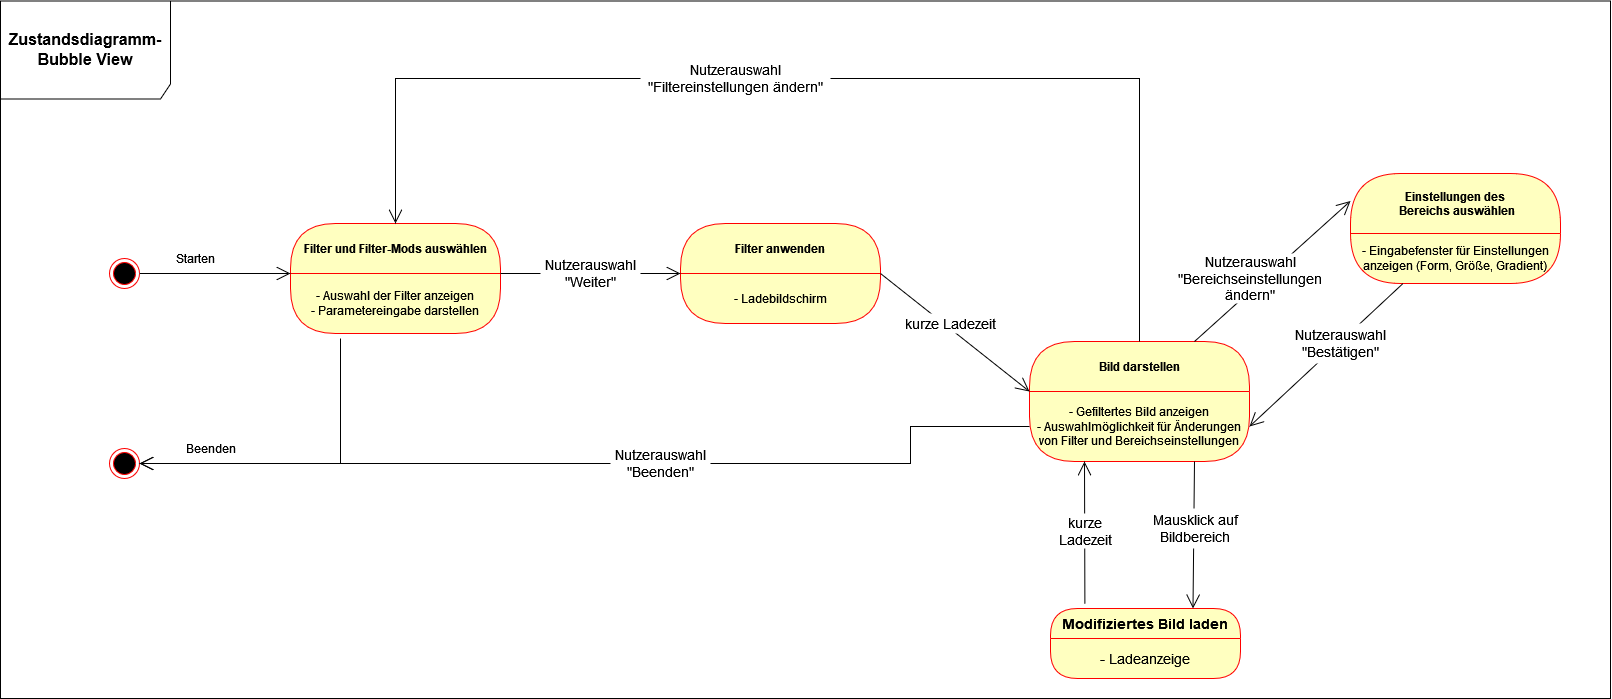

The diagram above was exported from draw.io. Its source (the exported page's mxGraphModel, read from the mxfile embedded in the PNG):
<mxGraphModel dx="4724" dy="1950" grid="1" gridSize="10" guides="1" tooltips="1" connect="1" arrows="1" fold="1" page="1" pageScale="1" pageWidth="1169" pageHeight="826" background="none" math="0" shadow="0">
  <root>
    <mxCell id="0" />
    <mxCell id="1" parent="0" />
    <mxCell id="6gda86xVbCdpZFsxEmQH-41" value="Einstellungen des&#10; Bereichs auswählen" style="swimlane;fontStyle=1;align=center;verticalAlign=middle;childLayout=stackLayout;horizontal=1;startSize=60;horizontalStack=0;resizeParent=0;resizeLast=1;container=0;fontColor=#000000;collapsible=0;rounded=1;arcSize=30;strokeColor=#ff0000;fillColor=#ffffc0;swimlaneFillColor=#ffffc0;dropTarget=0;" parent="1" vertex="1">
      <mxGeometry x="1270" y="185" width="210" height="110" as="geometry" />
    </mxCell>
    <mxCell id="6gda86xVbCdpZFsxEmQH-42" value="- Eingabefenster für Einstellungen anzeigen (Form, Größe, Gradient)" style="text;html=1;strokeColor=none;fillColor=none;align=center;verticalAlign=middle;spacingLeft=4;spacingRight=4;whiteSpace=wrap;overflow=hidden;rotatable=0;fontColor=#000000;" parent="6gda86xVbCdpZFsxEmQH-41" vertex="1">
      <mxGeometry y="60" width="210" height="50" as="geometry" />
    </mxCell>
    <mxCell id="6gda86xVbCdpZFsxEmQH-50" value="Filter und Filter-Mods auswählen" style="swimlane;fontStyle=1;align=center;verticalAlign=middle;childLayout=stackLayout;horizontal=1;startSize=50;horizontalStack=0;resizeParent=0;resizeLast=1;container=0;fontColor=#000000;collapsible=0;rounded=1;arcSize=30;strokeColor=#ff0000;fillColor=#ffffc0;swimlaneFillColor=#ffffc0;dropTarget=0;" parent="1" vertex="1">
      <mxGeometry x="210" y="235" width="210" height="110" as="geometry" />
    </mxCell>
    <mxCell id="6gda86xVbCdpZFsxEmQH-51" value="- Auswahl der Filter anzeigen&lt;br&gt;- Parametereingabe darstellen" style="text;html=1;strokeColor=none;fillColor=none;align=center;verticalAlign=middle;spacingLeft=4;spacingRight=4;whiteSpace=wrap;overflow=hidden;rotatable=0;fontColor=#000000;" parent="6gda86xVbCdpZFsxEmQH-50" vertex="1">
      <mxGeometry y="50" width="210" height="60" as="geometry" />
    </mxCell>
    <mxCell id="6gda86xVbCdpZFsxEmQH-56" value="&lt;font style=&quot;font-size: 16px&quot;&gt;&lt;b&gt;Zustandsdiagramm-&lt;br&gt;Bubble View&lt;/b&gt;&lt;/font&gt;" style="shape=umlFrame;whiteSpace=wrap;html=1;width=170;height=98;" parent="1" vertex="1">
      <mxGeometry x="-80" y="12.5" width="1610" height="697.5" as="geometry" />
    </mxCell>
    <mxCell id="6gda86xVbCdpZFsxEmQH-57" value="" style="ellipse;html=1;shape=endState;fillColor=#000000;strokeColor=#ff0000;" parent="1" vertex="1">
      <mxGeometry x="29" y="270" width="30" height="30" as="geometry" />
    </mxCell>
    <mxCell id="6gda86xVbCdpZFsxEmQH-58" value="" style="ellipse;html=1;shape=endState;fillColor=#000000;strokeColor=#ff0000;" parent="1" vertex="1">
      <mxGeometry x="29" y="460" width="30" height="30" as="geometry" />
    </mxCell>
    <mxCell id="6gda86xVbCdpZFsxEmQH-59" value="" style="endArrow=open;endFill=1;endSize=12;html=1;rounded=0;exitX=1;exitY=0.5;exitDx=0;exitDy=0;entryX=0;entryY=0;entryDx=0;entryDy=0;" parent="1" source="6gda86xVbCdpZFsxEmQH-57" target="6gda86xVbCdpZFsxEmQH-51" edge="1">
      <mxGeometry width="160" relative="1" as="geometry">
        <mxPoint x="70" y="270" as="sourcePoint" />
        <mxPoint x="180" y="284" as="targetPoint" />
      </mxGeometry>
    </mxCell>
    <mxCell id="6gda86xVbCdpZFsxEmQH-60" value="" style="endArrow=open;endFill=1;endSize=12;html=1;rounded=0;entryX=1;entryY=0.5;entryDx=0;entryDy=0;" parent="1" target="6gda86xVbCdpZFsxEmQH-58" edge="1">
      <mxGeometry width="160" relative="1" as="geometry">
        <mxPoint x="260" y="350" as="sourcePoint" />
        <mxPoint x="260" y="344.33" as="targetPoint" />
        <Array as="points">
          <mxPoint x="260" y="475" />
          <mxPoint x="140" y="475" />
        </Array>
      </mxGeometry>
    </mxCell>
    <mxCell id="6gda86xVbCdpZFsxEmQH-61" value="Starten" style="text;html=1;align=center;verticalAlign=middle;resizable=0;points=[];autosize=1;strokeColor=none;fillColor=none;" parent="1" vertex="1">
      <mxGeometry x="90" y="260" width="50" height="20" as="geometry" />
    </mxCell>
    <mxCell id="6gda86xVbCdpZFsxEmQH-62" value="Beenden" style="text;html=1;align=center;verticalAlign=middle;resizable=0;points=[];autosize=1;strokeColor=none;fillColor=none;" parent="1" vertex="1">
      <mxGeometry x="100" y="450" width="60" height="20" as="geometry" />
    </mxCell>
    <mxCell id="6gda86xVbCdpZFsxEmQH-68" value="Bild darstellen" style="swimlane;fontStyle=1;align=center;verticalAlign=middle;childLayout=stackLayout;horizontal=1;startSize=50;horizontalStack=0;resizeParent=0;resizeLast=1;container=0;fontColor=#000000;collapsible=0;rounded=1;arcSize=30;strokeColor=#ff0000;fillColor=#ffffc0;swimlaneFillColor=#ffffc0;dropTarget=0;" parent="1" vertex="1">
      <mxGeometry x="949" y="353" width="220" height="120" as="geometry" />
    </mxCell>
    <mxCell id="6gda86xVbCdpZFsxEmQH-69" value="- Gefiltertes Bild anzeigen&lt;br&gt;- Auswahlmöglichkeit für Änderungen von Filter und Bereichseinstellungen" style="text;html=1;strokeColor=none;fillColor=none;align=center;verticalAlign=middle;spacingLeft=4;spacingRight=4;whiteSpace=wrap;overflow=hidden;rotatable=0;fontColor=#000000;" parent="6gda86xVbCdpZFsxEmQH-68" vertex="1">
      <mxGeometry y="50" width="220" height="70" as="geometry" />
    </mxCell>
    <mxCell id="6gda86xVbCdpZFsxEmQH-71" value="Filter anwenden" style="swimlane;fontStyle=1;align=center;verticalAlign=middle;childLayout=stackLayout;horizontal=1;startSize=50;horizontalStack=0;resizeParent=0;resizeLast=1;container=0;fontColor=#000000;collapsible=0;rounded=1;arcSize=30;strokeColor=#ff0000;fillColor=#ffffc0;swimlaneFillColor=#ffffc0;dropTarget=0;" parent="1" vertex="1">
      <mxGeometry x="600" y="235" width="200" height="100" as="geometry" />
    </mxCell>
    <mxCell id="6gda86xVbCdpZFsxEmQH-72" value="- Ladebildschirm" style="text;html=1;strokeColor=none;fillColor=none;align=center;verticalAlign=middle;spacingLeft=4;spacingRight=4;whiteSpace=wrap;overflow=hidden;rotatable=0;fontColor=#000000;" parent="6gda86xVbCdpZFsxEmQH-71" vertex="1">
      <mxGeometry y="50" width="200" height="50" as="geometry" />
    </mxCell>
    <mxCell id="6gda86xVbCdpZFsxEmQH-75" value="" style="endArrow=open;endFill=1;endSize=12;html=1;rounded=0;exitX=1;exitY=0;exitDx=0;exitDy=0;entryX=0;entryY=0;entryDx=0;entryDy=0;" parent="1" source="6gda86xVbCdpZFsxEmQH-51" target="6gda86xVbCdpZFsxEmQH-72" edge="1">
      <mxGeometry width="160" relative="1" as="geometry">
        <mxPoint x="540" y="450" as="sourcePoint" />
        <mxPoint x="700" y="450" as="targetPoint" />
      </mxGeometry>
    </mxCell>
    <mxCell id="6gda86xVbCdpZFsxEmQH-76" value="" style="endArrow=open;endFill=1;endSize=12;html=1;rounded=0;entryX=0;entryY=0;entryDx=0;entryDy=0;exitX=1;exitY=0;exitDx=0;exitDy=0;" parent="1" source="6gda86xVbCdpZFsxEmQH-72" target="6gda86xVbCdpZFsxEmQH-69" edge="1">
      <mxGeometry width="160" relative="1" as="geometry">
        <mxPoint x="540" y="450" as="sourcePoint" />
        <mxPoint x="700" y="450" as="targetPoint" />
      </mxGeometry>
    </mxCell>
    <mxCell id="6gda86xVbCdpZFsxEmQH-77" value="" style="endArrow=open;endFill=1;endSize=12;html=1;rounded=0;entryX=0;entryY=0.25;entryDx=0;entryDy=0;exitX=0.75;exitY=0;exitDx=0;exitDy=0;" parent="1" source="6gda86xVbCdpZFsxEmQH-68" target="6gda86xVbCdpZFsxEmQH-41" edge="1">
      <mxGeometry width="160" relative="1" as="geometry">
        <mxPoint x="1150" y="360" as="sourcePoint" />
        <mxPoint x="700" y="450" as="targetPoint" />
      </mxGeometry>
    </mxCell>
    <mxCell id="6gda86xVbCdpZFsxEmQH-79" value="" style="endArrow=open;endFill=1;endSize=12;html=1;rounded=0;exitX=0.25;exitY=1;exitDx=0;exitDy=0;entryX=1;entryY=0.5;entryDx=0;entryDy=0;" parent="1" source="6gda86xVbCdpZFsxEmQH-42" target="6gda86xVbCdpZFsxEmQH-69" edge="1">
      <mxGeometry width="160" relative="1" as="geometry">
        <mxPoint x="1300" y="340" as="sourcePoint" />
        <mxPoint x="1150" y="450" as="targetPoint" />
      </mxGeometry>
    </mxCell>
    <mxCell id="6gda86xVbCdpZFsxEmQH-87" value="" style="endArrow=open;endFill=1;endSize=12;html=1;rounded=0;exitX=0;exitY=0.5;exitDx=0;exitDy=0;entryX=1;entryY=0.5;entryDx=0;entryDy=0;" parent="1" source="6gda86xVbCdpZFsxEmQH-69" target="6gda86xVbCdpZFsxEmQH-58" edge="1">
      <mxGeometry width="160" relative="1" as="geometry">
        <mxPoint x="580" y="640" as="sourcePoint" />
        <mxPoint x="250" y="480" as="targetPoint" />
        <Array as="points">
          <mxPoint x="830" y="438" />
          <mxPoint x="830" y="475" />
        </Array>
      </mxGeometry>
    </mxCell>
    <mxCell id="6gda86xVbCdpZFsxEmQH-89" value="" style="endArrow=open;endFill=1;endSize=12;html=1;rounded=0;entryX=0.5;entryY=0;entryDx=0;entryDy=0;exitX=0.5;exitY=0;exitDx=0;exitDy=0;" parent="1" source="6gda86xVbCdpZFsxEmQH-68" target="6gda86xVbCdpZFsxEmQH-50" edge="1">
      <mxGeometry width="160" relative="1" as="geometry">
        <mxPoint x="700" y="330" as="sourcePoint" />
        <mxPoint x="860" y="330" as="targetPoint" />
        <Array as="points">
          <mxPoint x="1059" y="90" />
          <mxPoint x="315" y="90" />
        </Array>
      </mxGeometry>
    </mxCell>
    <mxCell id="6gda86xVbCdpZFsxEmQH-95" value="Nutzerauswahl &quot;Filtereinstellungen ändern&quot;" style="whiteSpace=wrap;html=1;fontSize=14;strokeColor=none;" parent="1" vertex="1">
      <mxGeometry x="560" y="80" width="190" height="20" as="geometry" />
    </mxCell>
    <mxCell id="6gda86xVbCdpZFsxEmQH-98" value="Nutzerauswahl &quot;Beenden&quot;" style="whiteSpace=wrap;html=1;fontSize=14;strokeColor=none;" parent="1" vertex="1">
      <mxGeometry x="530" y="455" width="100" height="40" as="geometry" />
    </mxCell>
    <mxCell id="6gda86xVbCdpZFsxEmQH-102" value="Nutzerauswahl &quot;Bereichseinstellungen ändern&quot;" style="whiteSpace=wrap;html=1;fontSize=14;strokeColor=none;" parent="1" vertex="1">
      <mxGeometry x="1095" y="265" width="150" height="50" as="geometry" />
    </mxCell>
    <mxCell id="6gda86xVbCdpZFsxEmQH-103" value="Nutzerauswahl &quot;Bestätigen&quot;" style="whiteSpace=wrap;html=1;fontSize=14;strokeColor=none;" parent="1" vertex="1">
      <mxGeometry x="1210" y="335" width="100" height="40" as="geometry" />
    </mxCell>
    <mxCell id="6gda86xVbCdpZFsxEmQH-107" value="Modifiziertes Bild laden" style="swimlane;fontStyle=1;align=center;verticalAlign=middle;childLayout=stackLayout;horizontal=1;startSize=30;horizontalStack=0;resizeParent=0;resizeLast=1;container=0;fontColor=#000000;collapsible=0;rounded=1;arcSize=30;strokeColor=#ff0000;fillColor=#ffffc0;swimlaneFillColor=#ffffc0;dropTarget=0;fontSize=14;" parent="1" vertex="1">
      <mxGeometry x="970" y="620" width="190" height="70" as="geometry" />
    </mxCell>
    <mxCell id="6gda86xVbCdpZFsxEmQH-108" value="- Ladeanzeige" style="text;html=1;strokeColor=none;fillColor=none;align=center;verticalAlign=middle;spacingLeft=4;spacingRight=4;whiteSpace=wrap;overflow=hidden;rotatable=0;fontColor=#000000;fontSize=14;" parent="6gda86xVbCdpZFsxEmQH-107" vertex="1">
      <mxGeometry y="30" width="190" height="40" as="geometry" />
    </mxCell>
    <mxCell id="6gda86xVbCdpZFsxEmQH-110" value="" style="endArrow=open;endFill=1;endSize=12;html=1;rounded=0;fontSize=14;entryX=0.75;entryY=0;entryDx=0;entryDy=0;exitX=0.75;exitY=1;exitDx=0;exitDy=0;" parent="1" source="6gda86xVbCdpZFsxEmQH-69" target="6gda86xVbCdpZFsxEmQH-107" edge="1">
      <mxGeometry width="160" relative="1" as="geometry">
        <mxPoint x="1130" y="430" as="sourcePoint" />
        <mxPoint x="1290" y="430" as="targetPoint" />
      </mxGeometry>
    </mxCell>
    <mxCell id="6gda86xVbCdpZFsxEmQH-111" value="Mausklick auf Bildbereich" style="whiteSpace=wrap;html=1;fontSize=14;strokeColor=none;" parent="1" vertex="1">
      <mxGeometry x="1070" y="520" width="90" height="40" as="geometry" />
    </mxCell>
    <mxCell id="6gda86xVbCdpZFsxEmQH-114" value="" style="endArrow=open;endFill=1;endSize=12;html=1;rounded=0;fontSize=14;entryX=0.25;entryY=1;entryDx=0;entryDy=0;exitX=0.181;exitY=-0.066;exitDx=0;exitDy=0;exitPerimeter=0;" parent="1" source="6gda86xVbCdpZFsxEmQH-107" target="6gda86xVbCdpZFsxEmQH-69" edge="1">
      <mxGeometry width="160" relative="1" as="geometry">
        <mxPoint x="1130" y="430" as="sourcePoint" />
        <mxPoint x="1290" y="430" as="targetPoint" />
      </mxGeometry>
    </mxCell>
    <mxCell id="6gda86xVbCdpZFsxEmQH-115" value="kurze Ladezeit" style="whiteSpace=wrap;html=1;fontSize=14;strokeColor=none;" parent="1" vertex="1">
      <mxGeometry x="970" y="525" width="70" height="35" as="geometry" />
    </mxCell>
    <mxCell id="6gda86xVbCdpZFsxEmQH-116" value="Nutzerauswahl &quot;Weiter&quot;" style="whiteSpace=wrap;html=1;fontSize=14;strokeColor=none;" parent="1" vertex="1">
      <mxGeometry x="460" y="265" width="100" height="40" as="geometry" />
    </mxCell>
    <mxCell id="6gda86xVbCdpZFsxEmQH-117" value="kurze Ladezeit" style="whiteSpace=wrap;html=1;fontSize=14;strokeColor=none;" parent="1" vertex="1">
      <mxGeometry x="820" y="325" width="100" height="20" as="geometry" />
    </mxCell>
  </root>
</mxGraphModel>